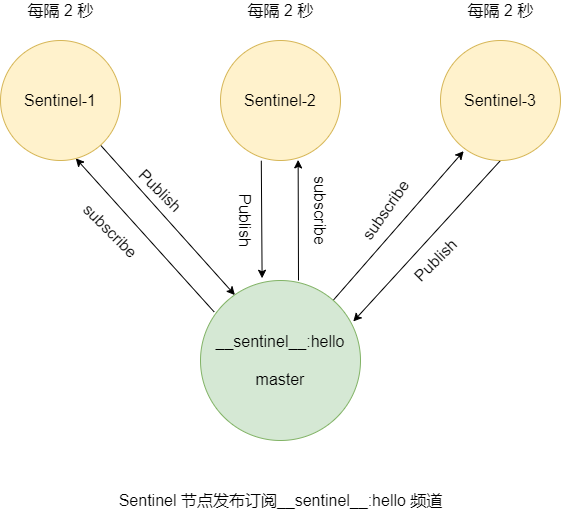

The diagram above was exported from draw.io. Its source (the exported page's mxGraphModel, read from the mxfile embedded in the PNG):
<mxGraphModel dx="1024" dy="592" grid="1" gridSize="10" guides="1" tooltips="1" connect="1" arrows="1" fold="1" page="1" pageScale="1" pageWidth="1169" pageHeight="827" math="0" shadow="0">
  <root>
    <mxCell id="0" />
    <mxCell id="1" parent="0" />
    <mxCell id="nviBcReHA27YDEuUVptT-6" style="edgeStyle=none;rounded=0;orthogonalLoop=1;jettySize=auto;html=1;entryX=0.627;entryY=0.982;entryDx=0;entryDy=0;entryPerimeter=0;exitX=0.085;exitY=0.196;exitDx=0;exitDy=0;exitPerimeter=0;fontSize=16;" edge="1" parent="1" source="nviBcReHA27YDEuUVptT-1" target="nviBcReHA27YDEuUVptT-4">
      <mxGeometry relative="1" as="geometry" />
    </mxCell>
    <mxCell id="nviBcReHA27YDEuUVptT-10" style="edgeStyle=none;rounded=0;orthogonalLoop=1;jettySize=auto;html=1;entryX=0.647;entryY=0.995;entryDx=0;entryDy=0;fontSize=16;entryPerimeter=0;" edge="1" parent="1" target="nviBcReHA27YDEuUVptT-2">
      <mxGeometry relative="1" as="geometry">
        <mxPoint x="498" y="360" as="sourcePoint" />
      </mxGeometry>
    </mxCell>
    <mxCell id="nviBcReHA27YDEuUVptT-14" style="edgeStyle=none;rounded=0;orthogonalLoop=1;jettySize=auto;html=1;entryX=0.193;entryY=0.922;entryDx=0;entryDy=0;entryPerimeter=0;fontSize=16;" edge="1" parent="1" source="nviBcReHA27YDEuUVptT-1" target="nviBcReHA27YDEuUVptT-3">
      <mxGeometry relative="1" as="geometry" />
    </mxCell>
    <mxCell id="nviBcReHA27YDEuUVptT-1" value="&lt;font style=&quot;font-size: 16px;&quot;&gt;__sentinel__:hello&lt;br style=&quot;font-size: 16px;&quot;&gt;&lt;br style=&quot;font-size: 16px;&quot;&gt;master&lt;/font&gt;" style="ellipse;whiteSpace=wrap;html=1;aspect=fixed;fillColor=#d5e8d4;strokeColor=#82b366;fontSize=16;" vertex="1" parent="1">
      <mxGeometry x="400" y="360" width="160" height="160" as="geometry" />
    </mxCell>
    <mxCell id="nviBcReHA27YDEuUVptT-9" style="edgeStyle=none;rounded=0;orthogonalLoop=1;jettySize=auto;html=1;entryX=0.385;entryY=-0.014;entryDx=0;entryDy=0;fontSize=16;exitX=0.34;exitY=1.002;exitDx=0;exitDy=0;exitPerimeter=0;entryPerimeter=0;" edge="1" parent="1" source="nviBcReHA27YDEuUVptT-2" target="nviBcReHA27YDEuUVptT-1">
      <mxGeometry relative="1" as="geometry" />
    </mxCell>
    <mxCell id="nviBcReHA27YDEuUVptT-2" value="&lt;span style=&quot;font-size: 16px;&quot;&gt;Sentinel-2&lt;/span&gt;" style="ellipse;whiteSpace=wrap;html=1;aspect=fixed;fillColor=#fff2cc;strokeColor=#d6b656;fontSize=16;" vertex="1" parent="1">
      <mxGeometry x="420" y="120" width="120" height="120" as="geometry" />
    </mxCell>
    <mxCell id="nviBcReHA27YDEuUVptT-13" style="edgeStyle=none;rounded=0;orthogonalLoop=1;jettySize=auto;html=1;entryX=0.955;entryY=0.256;entryDx=0;entryDy=0;entryPerimeter=0;fontSize=16;exitX=0.5;exitY=1;exitDx=0;exitDy=0;" edge="1" parent="1" source="nviBcReHA27YDEuUVptT-3" target="nviBcReHA27YDEuUVptT-1">
      <mxGeometry relative="1" as="geometry" />
    </mxCell>
    <mxCell id="nviBcReHA27YDEuUVptT-3" value="&lt;span style=&quot;font-size: 16px;&quot;&gt;Sentinel-3&lt;/span&gt;" style="ellipse;whiteSpace=wrap;html=1;aspect=fixed;fillColor=#fff2cc;strokeColor=#d6b656;fontSize=16;" vertex="1" parent="1">
      <mxGeometry x="640" y="120" width="120" height="120" as="geometry" />
    </mxCell>
    <mxCell id="nviBcReHA27YDEuUVptT-5" style="rounded=0;orthogonalLoop=1;jettySize=auto;html=1;entryX=0.215;entryY=0.091;entryDx=0;entryDy=0;entryPerimeter=0;fontSize=16;" edge="1" parent="1" source="nviBcReHA27YDEuUVptT-4" target="nviBcReHA27YDEuUVptT-1">
      <mxGeometry relative="1" as="geometry" />
    </mxCell>
    <mxCell id="nviBcReHA27YDEuUVptT-4" value="Sentinel-1" style="ellipse;whiteSpace=wrap;html=1;aspect=fixed;fillColor=#fff2cc;strokeColor=#d6b656;fontSize=16;" vertex="1" parent="1">
      <mxGeometry x="200" y="120" width="120" height="120" as="geometry" />
    </mxCell>
    <mxCell id="nviBcReHA27YDEuUVptT-7" value="Publish" style="text;html=1;align=center;verticalAlign=middle;resizable=0;points=[];autosize=1;strokeColor=none;fillColor=none;fontSize=16;rotation=45;" vertex="1" parent="1">
      <mxGeometry x="325" y="260" width="70" height="20" as="geometry" />
    </mxCell>
    <mxCell id="nviBcReHA27YDEuUVptT-8" value="subscribe" style="text;html=1;align=center;verticalAlign=middle;resizable=0;points=[];autosize=1;strokeColor=none;fillColor=none;fontSize=16;rotation=45;" vertex="1" parent="1">
      <mxGeometry x="270" y="300" width="80" height="20" as="geometry" />
    </mxCell>
    <mxCell id="nviBcReHA27YDEuUVptT-11" value="Publish" style="text;html=1;align=center;verticalAlign=middle;resizable=0;points=[];autosize=1;strokeColor=none;fillColor=none;fontSize=16;rotation=90;" vertex="1" parent="1">
      <mxGeometry x="410" y="290" width="70" height="20" as="geometry" />
    </mxCell>
    <mxCell id="nviBcReHA27YDEuUVptT-12" value="subscribe" style="text;html=1;align=center;verticalAlign=middle;resizable=0;points=[];autosize=1;strokeColor=none;fillColor=none;fontSize=16;rotation=90;" vertex="1" parent="1">
      <mxGeometry x="480" y="280" width="80" height="20" as="geometry" />
    </mxCell>
    <mxCell id="nviBcReHA27YDEuUVptT-15" value="Publish" style="text;html=1;align=center;verticalAlign=middle;resizable=0;points=[];autosize=1;strokeColor=none;fillColor=none;fontSize=16;rotation=-45;" vertex="1" parent="1">
      <mxGeometry x="600" y="330" width="70" height="20" as="geometry" />
    </mxCell>
    <mxCell id="nviBcReHA27YDEuUVptT-16" value="subscribe" style="text;html=1;align=center;verticalAlign=middle;resizable=0;points=[];autosize=1;strokeColor=none;fillColor=none;fontSize=16;rotation=-55;" vertex="1" parent="1">
      <mxGeometry x="545" y="280" width="80" height="20" as="geometry" />
    </mxCell>
    <mxCell id="nviBcReHA27YDEuUVptT-17" value="每隔 2 秒" style="text;html=1;align=center;verticalAlign=middle;resizable=0;points=[];autosize=1;strokeColor=none;fillColor=none;fontSize=16;" vertex="1" parent="1">
      <mxGeometry x="220" y="80" width="80" height="20" as="geometry" />
    </mxCell>
    <mxCell id="nviBcReHA27YDEuUVptT-18" value="每隔 2 秒" style="text;html=1;align=center;verticalAlign=middle;resizable=0;points=[];autosize=1;strokeColor=none;fillColor=none;fontSize=16;" vertex="1" parent="1">
      <mxGeometry x="440" y="80" width="80" height="20" as="geometry" />
    </mxCell>
    <mxCell id="nviBcReHA27YDEuUVptT-19" value="每隔 2 秒" style="text;html=1;align=center;verticalAlign=middle;resizable=0;points=[];autosize=1;strokeColor=none;fillColor=none;fontSize=16;" vertex="1" parent="1">
      <mxGeometry x="660" y="80" width="80" height="20" as="geometry" />
    </mxCell>
    <mxCell id="nviBcReHA27YDEuUVptT-20" value="Sentinel 节点发布订阅__sentinel__:hello 频道" style="text;html=1;align=center;verticalAlign=middle;resizable=0;points=[];autosize=1;strokeColor=none;fillColor=none;fontSize=16;" vertex="1" parent="1">
      <mxGeometry x="310" y="570" width="340" height="20" as="geometry" />
    </mxCell>
  </root>
</mxGraphModel>